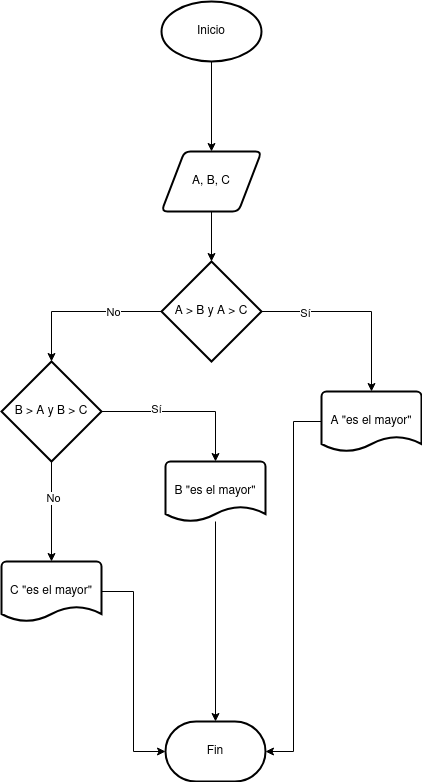

The diagram above was exported from draw.io. Its source (the exported page's mxGraphModel, read from the mxfile embedded in the PNG):
<mxGraphModel dx="1434" dy="795" grid="1" gridSize="10" guides="1" tooltips="1" connect="1" arrows="1" fold="1" page="1" pageScale="1" pageWidth="827" pageHeight="1169" background="#FFFFFF" math="0" shadow="0">
  <root>
    <mxCell id="0" />
    <mxCell id="1" parent="0" />
    <mxCell id="THsCM1bUUsbWvs4a0Jej-25" style="edgeStyle=orthogonalEdgeStyle;rounded=0;orthogonalLoop=1;jettySize=auto;html=1;entryX=0.5;entryY=0;entryDx=0;entryDy=0;" edge="1" parent="1" source="THsCM1bUUsbWvs4a0Jej-23" target="THsCM1bUUsbWvs4a0Jej-24">
      <mxGeometry relative="1" as="geometry" />
    </mxCell>
    <mxCell id="THsCM1bUUsbWvs4a0Jej-23" value="Inicio" style="strokeWidth=2;html=1;shape=mxgraph.flowchart.start_1;whiteSpace=wrap;" vertex="1" parent="1">
      <mxGeometry x="360" y="80" width="100" height="60" as="geometry" />
    </mxCell>
    <mxCell id="THsCM1bUUsbWvs4a0Jej-24" value="A, B, C" style="shape=parallelogram;html=1;strokeWidth=2;perimeter=parallelogramPerimeter;whiteSpace=wrap;rounded=1;arcSize=12;size=0.23;" vertex="1" parent="1">
      <mxGeometry x="360" y="230" width="100" height="60" as="geometry" />
    </mxCell>
    <mxCell id="THsCM1bUUsbWvs4a0Jej-26" value="A &amp;gt; B y A &amp;gt; C" style="strokeWidth=2;html=1;shape=mxgraph.flowchart.decision;whiteSpace=wrap;" vertex="1" parent="1">
      <mxGeometry x="360" y="340" width="100" height="100" as="geometry" />
    </mxCell>
    <mxCell id="THsCM1bUUsbWvs4a0Jej-27" value="A &quot;es el mayor&quot;" style="strokeWidth=2;html=1;shape=mxgraph.flowchart.document2;whiteSpace=wrap;size=0.25;" vertex="1" parent="1">
      <mxGeometry x="520" y="470" width="100" height="60" as="geometry" />
    </mxCell>
    <mxCell id="THsCM1bUUsbWvs4a0Jej-28" value="Fin" style="strokeWidth=2;html=1;shape=mxgraph.flowchart.terminator;whiteSpace=wrap;" vertex="1" parent="1">
      <mxGeometry x="364" y="800" width="100" height="60" as="geometry" />
    </mxCell>
    <mxCell id="THsCM1bUUsbWvs4a0Jej-29" value="B &amp;gt; A y B &amp;gt; C" style="strokeWidth=2;html=1;shape=mxgraph.flowchart.decision;whiteSpace=wrap;" vertex="1" parent="1">
      <mxGeometry x="200" y="440" width="100" height="100" as="geometry" />
    </mxCell>
    <mxCell id="THsCM1bUUsbWvs4a0Jej-38" style="edgeStyle=orthogonalEdgeStyle;rounded=0;orthogonalLoop=1;jettySize=auto;html=1;entryX=0.5;entryY=0;entryDx=0;entryDy=0;entryPerimeter=0;" edge="1" parent="1" source="THsCM1bUUsbWvs4a0Jej-30" target="THsCM1bUUsbWvs4a0Jej-28">
      <mxGeometry relative="1" as="geometry">
        <mxPoint x="420" y="780" as="targetPoint" />
      </mxGeometry>
    </mxCell>
    <mxCell id="THsCM1bUUsbWvs4a0Jej-30" value="B &quot;es el mayor&quot;" style="strokeWidth=2;html=1;shape=mxgraph.flowchart.document2;whiteSpace=wrap;size=0.25;" vertex="1" parent="1">
      <mxGeometry x="364" y="540" width="100" height="60" as="geometry" />
    </mxCell>
    <mxCell id="THsCM1bUUsbWvs4a0Jej-31" value="C &quot;es el mayor&quot;" style="strokeWidth=2;html=1;shape=mxgraph.flowchart.document2;whiteSpace=wrap;size=0.25;" vertex="1" parent="1">
      <mxGeometry x="200" y="640" width="100" height="60" as="geometry" />
    </mxCell>
    <mxCell id="THsCM1bUUsbWvs4a0Jej-32" style="edgeStyle=orthogonalEdgeStyle;rounded=0;orthogonalLoop=1;jettySize=auto;html=1;entryX=0.5;entryY=0;entryDx=0;entryDy=0;entryPerimeter=0;" edge="1" parent="1" source="THsCM1bUUsbWvs4a0Jej-24" target="THsCM1bUUsbWvs4a0Jej-26">
      <mxGeometry relative="1" as="geometry" />
    </mxCell>
    <mxCell id="THsCM1bUUsbWvs4a0Jej-34" style="edgeStyle=orthogonalEdgeStyle;rounded=0;orthogonalLoop=1;jettySize=auto;html=1;entryX=0.5;entryY=0;entryDx=0;entryDy=0;entryPerimeter=0;" edge="1" parent="1" source="THsCM1bUUsbWvs4a0Jej-26" target="THsCM1bUUsbWvs4a0Jej-27">
      <mxGeometry relative="1" as="geometry" />
    </mxCell>
    <mxCell id="THsCM1bUUsbWvs4a0Jej-45" value="Sí" style="edgeLabel;html=1;align=center;verticalAlign=middle;resizable=0;points=[];" vertex="1" connectable="0" parent="THsCM1bUUsbWvs4a0Jej-34">
      <mxGeometry x="-0.5474" y="-1" relative="1" as="geometry">
        <mxPoint as="offset" />
      </mxGeometry>
    </mxCell>
    <mxCell id="THsCM1bUUsbWvs4a0Jej-35" style="edgeStyle=orthogonalEdgeStyle;rounded=0;orthogonalLoop=1;jettySize=auto;html=1;entryX=0.5;entryY=0;entryDx=0;entryDy=0;entryPerimeter=0;" edge="1" parent="1" source="THsCM1bUUsbWvs4a0Jej-26" target="THsCM1bUUsbWvs4a0Jej-29">
      <mxGeometry relative="1" as="geometry" />
    </mxCell>
    <mxCell id="THsCM1bUUsbWvs4a0Jej-42" value="No" style="edgeLabel;html=1;align=center;verticalAlign=middle;resizable=0;points=[];" vertex="1" connectable="0" parent="THsCM1bUUsbWvs4a0Jej-35">
      <mxGeometry x="-0.3875" relative="1" as="geometry">
        <mxPoint as="offset" />
      </mxGeometry>
    </mxCell>
    <mxCell id="THsCM1bUUsbWvs4a0Jej-36" style="edgeStyle=orthogonalEdgeStyle;rounded=0;orthogonalLoop=1;jettySize=auto;html=1;entryX=0.5;entryY=0;entryDx=0;entryDy=0;entryPerimeter=0;" edge="1" parent="1" source="THsCM1bUUsbWvs4a0Jej-29" target="THsCM1bUUsbWvs4a0Jej-30">
      <mxGeometry relative="1" as="geometry" />
    </mxCell>
    <mxCell id="THsCM1bUUsbWvs4a0Jej-44" value="Sí" style="edgeLabel;html=1;align=center;verticalAlign=middle;resizable=0;points=[];" vertex="1" connectable="0" parent="THsCM1bUUsbWvs4a0Jej-36">
      <mxGeometry x="-0.3415" y="3" relative="1" as="geometry">
        <mxPoint as="offset" />
      </mxGeometry>
    </mxCell>
    <mxCell id="THsCM1bUUsbWvs4a0Jej-37" style="edgeStyle=orthogonalEdgeStyle;rounded=0;orthogonalLoop=1;jettySize=auto;html=1;entryX=0.5;entryY=0;entryDx=0;entryDy=0;entryPerimeter=0;" edge="1" parent="1" source="THsCM1bUUsbWvs4a0Jej-29" target="THsCM1bUUsbWvs4a0Jej-31">
      <mxGeometry relative="1" as="geometry" />
    </mxCell>
    <mxCell id="THsCM1bUUsbWvs4a0Jej-43" value="No" style="edgeLabel;html=1;align=center;verticalAlign=middle;resizable=0;points=[];" vertex="1" connectable="0" parent="THsCM1bUUsbWvs4a0Jej-37">
      <mxGeometry x="-0.28" y="1" relative="1" as="geometry">
        <mxPoint as="offset" />
      </mxGeometry>
    </mxCell>
    <mxCell id="THsCM1bUUsbWvs4a0Jej-40" style="edgeStyle=orthogonalEdgeStyle;rounded=0;orthogonalLoop=1;jettySize=auto;html=1;entryX=1;entryY=0.5;entryDx=0;entryDy=0;entryPerimeter=0;" edge="1" parent="1" source="THsCM1bUUsbWvs4a0Jej-27" target="THsCM1bUUsbWvs4a0Jej-28">
      <mxGeometry relative="1" as="geometry" />
    </mxCell>
    <mxCell id="THsCM1bUUsbWvs4a0Jej-41" style="edgeStyle=orthogonalEdgeStyle;rounded=0;orthogonalLoop=1;jettySize=auto;html=1;entryX=0;entryY=0.5;entryDx=0;entryDy=0;entryPerimeter=0;" edge="1" parent="1" source="THsCM1bUUsbWvs4a0Jej-31" target="THsCM1bUUsbWvs4a0Jej-28">
      <mxGeometry relative="1" as="geometry" />
    </mxCell>
  </root>
</mxGraphModel>